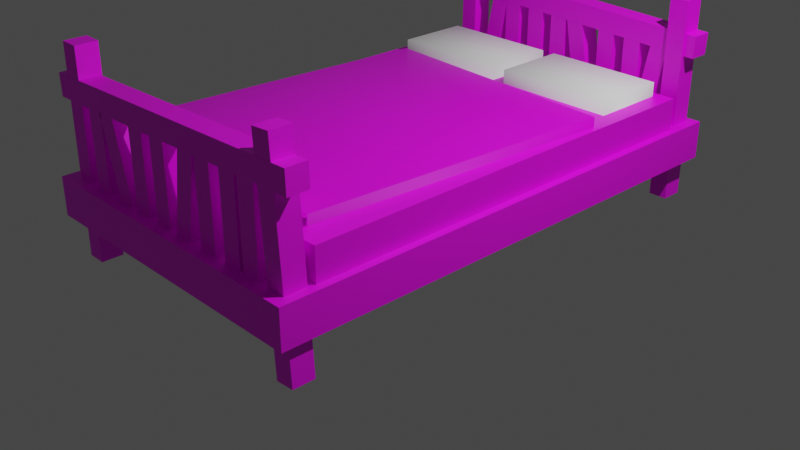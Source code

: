# Source: Bed.blend  (saved by Blender 3.0.42; exported with 4.5.12 LTS)
import bpy
from mathutils import Matrix  # noqa: F401  (used for matrix-valued properties, if any)

bpy.ops.wm.read_factory_settings(use_empty=True)
scene = bpy.context.scene
scene.name = 'Scene'

# ---- collections
col_collection = bpy.data.collections.new('Collection'); scene.collection.children.link(col_collection)

# ---- images (referenced by path relative to the original .blend; pixels are not part of the script)
import os
ASSET_DIR = os.environ.get("B2B_ASSET_DIR", "")  # directory of the original .blend (textures are referenced by path, not embedded)
HERE = os.path.dirname(os.path.abspath(__file__))  # packed textures are extracted next to this script under _unpacked/

def load_image(name, relpath, width, height, colorspace="sRGB"):
    """Load a texture the original file referenced (path relative to the .blend, or extracted next to this script)."""
    p = next((c for c in (os.path.join(HERE, relpath), os.path.join(ASSET_DIR, relpath)) if relpath and os.path.exists(c)), "")
    if p:
        img = bpy.data.images.load(p, check_existing=True)
        img.name = name
    else:  # same state as the original file: an image datablock whose file is absent (Cycles renders it pink)
        img = bpy.data.images.new(name, width, height)
        img.source = "FILE"
        img.filepath = "//" + (relpath or name)
    img.colorspace_settings.name = colorspace
    return img
img_woodfloor043_1k_color_png = load_image('WoodFloor043_1K_Color.png', 'WoodFloor043_1K_Color.png', 1024, 1024, 'sRGB')
img_fabric026_1k_color_png = load_image('Fabric026_1K_Color.png', 'Fabric026_1K_Color.png', 1024, 1024, 'sRGB')
img_bluewood_psd = load_image('Bluewood.psd', 'Bluewood.psd', 1024, 1024, 'sRGB')
img_fabric023_1k_color_png = load_image('Fabric023_1K_Color.png', 'Fabric023_1K_Color.png', 1024, 1024, 'sRGB')

# ---- materials (node trees are filled in below, after node groups)
mat_darkwood = bpy.data.materials.new('DarkWood')
mat_darkwood.use_transparent_shadow = False
mat_bed = bpy.data.materials.new('Bed')
mat_bed.use_transparent_shadow = False
mat_bluewood = bpy.data.materials.new('BlueWood')
mat_bluewood.use_transparent_shadow = False
mat_bedsheet = bpy.data.materials.new('BedSheet')
mat_bedsheet.alpha_threshold = 0.0
mat_bedsheet.use_transparent_shadow = False
mat_bedsheet.line_color = (0.0, 0.0, 0.0, 1.0)
mat_pillow = bpy.data.materials.new('Pillow')
mat_pillow.use_transparent_shadow = False

# ---- material node trees
mat_darkwood.use_nodes = True; mat_darkwood.node_tree.nodes.clear()
_N = mat_darkwood.node_tree.nodes; _L = mat_darkwood.node_tree.links
n0 = _N.new('ShaderNodeBsdfPrincipled'); n0.name = 'Principled BSDF'; n0.location = (10, 300)
n0.distribution = 'GGX'
n0.subsurface_method = 'RANDOM_WALK_SKIN'
n0.inputs[3].default_value = 1.45
n0.inputs[27].default_value = (0.0, 0.0, 0.0, 1.0)
n0.inputs[28].default_value = 1.0
n1 = _N.new('ShaderNodeOutputMaterial'); n1.name = 'Material Output'; n1.location = (300, 300)
n2 = _N.new('ShaderNodeTexImage'); n2.name = 'Image Texture'; n2.location = (-280, 281)
n2.image = img_woodfloor043_1k_color_png
_L.new(n0.outputs[0], n1.inputs[0])
_L.new(n2.outputs[0], n0.inputs[0])
n1.is_active_output = True
mat_bed.use_nodes = True; mat_bed.node_tree.nodes.clear()
_N = mat_bed.node_tree.nodes; _L = mat_bed.node_tree.links
n0 = _N.new('ShaderNodeBsdfPrincipled'); n0.name = 'Principled BSDF'; n0.location = (10, 300)
n0.distribution = 'GGX'
n0.subsurface_method = 'RANDOM_WALK_SKIN'
n0.inputs[3].default_value = 1.45
n0.inputs[27].default_value = (0.0, 0.0, 0.0, 1.0)
n0.inputs[28].default_value = 1.0
n1 = _N.new('ShaderNodeOutputMaterial'); n1.name = 'Material Output'; n1.location = (300, 300)
n2 = _N.new('ShaderNodeTexImage'); n2.name = 'Image Texture'; n2.location = (-280, 281)
n2.image = img_fabric026_1k_color_png
_L.new(n0.outputs[0], n1.inputs[0])
_L.new(n2.outputs[0], n0.inputs[0])
n1.is_active_output = True
mat_bluewood.use_nodes = True; mat_bluewood.node_tree.nodes.clear()
_N = mat_bluewood.node_tree.nodes; _L = mat_bluewood.node_tree.links
n0 = _N.new('ShaderNodeBsdfPrincipled'); n0.name = 'Principled BSDF'; n0.location = (10, 300)
n0.distribution = 'GGX'
n0.subsurface_method = 'RANDOM_WALK_SKIN'
n0.inputs[3].default_value = 1.45
n0.inputs[27].default_value = (0.0, 0.0, 0.0, 1.0)
n0.inputs[28].default_value = 1.0
n1 = _N.new('ShaderNodeOutputMaterial'); n1.name = 'Material Output'; n1.location = (300, 300)
n2 = _N.new('ShaderNodeTexImage'); n2.name = 'Image Texture'; n2.location = (-280, 281)
n2.image = img_bluewood_psd
_L.new(n0.outputs[0], n1.inputs[0])
_L.new(n2.outputs[0], n0.inputs[0])
n1.is_active_output = True
mat_bedsheet.use_nodes = True; mat_bedsheet.node_tree.nodes.clear()
_N = mat_bedsheet.node_tree.nodes; _L = mat_bedsheet.node_tree.links
n0 = _N.new('ShaderNodeOutputMaterial'); n0.name = 'Material Output'; n0.location = (300, 300)
n1 = _N.new('ShaderNodeBsdfPrincipled'); n1.name = 'Principled BSDF'; n1.location = (10, 300)
n1.distribution = 'GGX'
n1.subsurface_method = 'RANDOM_WALK_SKIN'
n1.inputs[2].default_value = 0.4
n1.inputs[3].default_value = 1.45
n1.inputs[27].default_value = (0.0, 0.0, 0.0, 1.0)
n1.inputs[28].default_value = 1.0
n2 = _N.new('ShaderNodeTexImage'); n2.name = 'Image Texture'; n2.location = (-280, 281)
n2.image = img_fabric023_1k_color_png
_L.new(n1.outputs[0], n0.inputs[0])
_L.new(n2.outputs[0], n1.inputs[0])
n0.is_active_output = True
mat_pillow.use_nodes = True; mat_pillow.node_tree.nodes.clear()
_N = mat_pillow.node_tree.nodes; _L = mat_pillow.node_tree.links
n0 = _N.new('ShaderNodeBsdfPrincipled'); n0.name = 'Principled BSDF'; n0.location = (10, 300)
n0.distribution = 'GGX'
n0.subsurface_method = 'RANDOM_WALK_SKIN'
n0.inputs[0].default_value = (1.0, 1.0, 1.0, 1.0)
n0.inputs[2].default_value = 0.8377
n0.inputs[3].default_value = 1.45
n0.inputs[27].default_value = (0.0, 0.0, 0.0, 1.0)
n0.inputs[28].default_value = 1.0
n1 = _N.new('ShaderNodeOutputMaterial'); n1.name = 'Material Output'; n1.location = (300, 300)
_L.new(n0.outputs[0], n1.inputs[0])
n1.is_active_output = True

# ---- world
world_world = bpy.data.worlds.new('World'); scene.world = world_world
world_world.use_nodes = True; world_world.node_tree.nodes.clear()
_N = world_world.node_tree.nodes; _L = world_world.node_tree.links
n0 = _N.new('ShaderNodeOutputWorld'); n0.name = 'World Output'; n0.location = (300, 300)
n1 = _N.new('ShaderNodeBackground'); n1.name = 'Background'; n1.location = (10, 300)
n1.inputs[0].default_value = (0.05088, 0.05088, 0.05088, 1.0)
_L.new(n1.outputs[0], n0.inputs[0])
n0.is_active_output = True
world_world.color = (0.05088, 0.05088, 0.05088)
world_world.use_sun_shadow = False
world_world.sun_shadow_jitter_overblur = 0.0

# ---- cameras
cam_camera = bpy.data.cameras.new('Camera')
cam_camera.clip_end = 100.0
cam_camera.ortho_scale = 7.314

# ---- lights
light_light = bpy.data.lights.new('Light', 'POINT')
light_light.transmission_factor = 0.0
light_light.energy = 1000.0
light_light.shadow_soft_size = 0.1
light_light.shadow_maximum_resolution = 0.006
light_light.use_absolute_resolution = True

# ---- meshes
me_cube = bpy.data.meshes.new('Cube')
me_cube.from_pydata([(1.0, 1.0, 1.0), (1.0, 1.0, -1.0), (1.0, -1.0, 1.0), (1.0, -1.0, -1.0), (-1.0, 1.0, 1.0), (-1.0, 1.0, -1.0), (-1.0, -1.0, 1.0), (-1.0, -1.0, -1.0)], [], [(0, 4, 6, 2), (3, 2, 6, 7), (7, 6, 4, 5), (5, 1, 3, 7), (1, 0, 2, 3), (5, 4, 0, 1)])
_uv = me_cube.uv_layers.new(name='UVMap')
_uv.uv.foreach_set('vector', [0.625, 0.5, 0.875, 0.5, 0.875, 0.75, 0.625, 0.75, 0.375, 0.75, 0.625, 0.75, 0.625, 1.0, 0.375, 1.0, 0.375, 0.0, 0.625, 0.0, 0.625, 0.25, 0.375, 0.25, 0.125, 0.5, 0.375, 0.5, 0.375, 0.75, 0.125, 0.75, 0.375, 0.5, 0.625, 0.5, 0.625, 0.75, 0.375, 0.75, 0.375, 0.25, 0.625, 0.25, 0.625, 0.5, 0.375, 0.5])
me_cube.materials.append(mat_darkwood)
me_cube.use_remesh_preserve_volume = False
me_cube.use_remesh_preserve_attributes = False
me_cube.use_mirror_vertex_groups = False
me_cube.update()
me_cube_001 = bpy.data.meshes.new('Cube.001')
me_cube_001.from_pydata([(1.0, 1.0, 1.0), (1.0, 1.0, -1.0), (1.0, -1.0, 1.0), (1.0, -1.0, -1.0), (-1.0, 1.0, 1.0), (-1.0, 1.0, -1.0), (-1.0, -1.0, 1.0), (-1.0, -1.0, -1.0)], [], [(0, 4, 6, 2), (3, 2, 6, 7), (7, 6, 4, 5), (5, 1, 3, 7), (1, 0, 2, 3), (5, 4, 0, 1)])
_uv = me_cube_001.uv_layers.new(name='UVMap')
_uv.uv.foreach_set('vector', [0.625, 0.5, 0.875, 0.5, 0.875, 0.75, 0.625, 0.75, 0.375, 0.75, 0.625, 0.75, 0.625, 1.0, 0.375, 1.0, 0.375, 0.0, 0.625, 0.0, 0.625, 0.25, 0.375, 0.25, 0.125, 0.5, 0.375, 0.5, 0.375, 0.75, 0.125, 0.75, 0.375, 0.5, 0.625, 0.5, 0.625, 0.75, 0.375, 0.75, 0.375, 0.25, 0.625, 0.25, 0.625, 0.5, 0.375, 0.5])
me_cube_001.materials.append(mat_darkwood)
me_cube_001.use_remesh_preserve_volume = False
me_cube_001.use_remesh_preserve_attributes = False
me_cube_001.use_mirror_vertex_groups = False
me_cube_001.update()
me_cube_002 = bpy.data.meshes.new('Cube.002')
me_cube_002.from_pydata([(1.0, 1.0, 1.0), (1.0, 1.0, -1.0), (1.0, -1.0, 1.0), (1.0, -1.0, -1.0), (-1.0, 1.0, 1.0), (-1.0, 1.0, -1.0), (-1.0, -1.0, 1.0), (-1.0, -1.0, -1.0)], [], [(0, 4, 6, 2), (3, 2, 6, 7), (7, 6, 4, 5), (5, 1, 3, 7), (1, 0, 2, 3), (5, 4, 0, 1)])
_uv = me_cube_002.uv_layers.new(name='UVMap')
_uv.uv.foreach_set('vector', [0.625, 0.5, 0.875, 0.5, 0.875, 0.75, 0.625, 0.75, 0.375, 0.75, 0.625, 0.75, 0.625, 1.0, 0.375, 1.0, 0.375, 0.0, 0.625, 0.0, 0.625, 0.25, 0.375, 0.25, 0.125, 0.5, 0.375, 0.5, 0.375, 0.75, 0.125, 0.75, 0.375, 0.5, 0.625, 0.5, 0.625, 0.75, 0.375, 0.75, 0.375, 0.25, 0.625, 0.25, 0.625, 0.5, 0.375, 0.5])
me_cube_002.materials.append(mat_darkwood)
me_cube_002.use_remesh_preserve_volume = False
me_cube_002.use_remesh_preserve_attributes = False
me_cube_002.use_mirror_vertex_groups = False
me_cube_002.update()
me_cube_003 = bpy.data.meshes.new('Cube.003')
me_cube_003.from_pydata([(1.0, 1.0, 1.0), (1.0, 1.0, -1.0), (1.0, -1.0, 1.0), (1.0, -1.0, -1.0), (-1.0, 1.0, 1.0), (-1.0, 1.0, -1.0), (-1.0, -1.0, 1.0), (-1.0, -1.0, -1.0)], [], [(0, 4, 6, 2), (3, 2, 6, 7), (7, 6, 4, 5), (5, 1, 3, 7), (1, 0, 2, 3), (5, 4, 0, 1)])
_uv = me_cube_003.uv_layers.new(name='UVMap')
_uv.uv.foreach_set('vector', [0.625, 0.5, 0.875, 0.5, 0.875, 0.75, 0.625, 0.75, 0.375, 0.75, 0.625, 0.75, 0.625, 1.0, 0.375, 1.0, 0.375, 0.0, 0.625, 0.0, 0.625, 0.25, 0.375, 0.25, 0.125, 0.5, 0.375, 0.5, 0.375, 0.75, 0.125, 0.75, 0.375, 0.5, 0.625, 0.5, 0.625, 0.75, 0.375, 0.75, 0.375, 0.25, 0.625, 0.25, 0.625, 0.5, 0.375, 0.5])
me_cube_003.materials.append(mat_darkwood)
me_cube_003.use_remesh_preserve_volume = False
me_cube_003.use_remesh_preserve_attributes = False
me_cube_003.use_mirror_vertex_groups = False
me_cube_003.update()
me_cube_004 = bpy.data.meshes.new('Cube.004')
me_cube_004.from_pydata([(1.0, 1.0, 1.0), (1.0, 1.0, -1.0), (1.0, -1.0, 1.0), (1.0, -1.0, -1.0), (-1.0, 1.0, 1.0), (-1.0, 1.0, -1.0), (-1.0, -1.0, 1.0), (-1.0, -1.0, -1.0)], [], [(0, 4, 6, 2), (3, 2, 6, 7), (7, 6, 4, 5), (5, 1, 3, 7), (1, 0, 2, 3), (5, 4, 0, 1)])
_uv = me_cube_004.uv_layers.new(name='UVMap')
_uv.uv.foreach_set('vector', [0.625, 0.5, 0.875, 0.5, 0.875, 0.75, 0.625, 0.75, 0.375, 0.75, 0.625, 0.75, 0.625, 1.0, 0.375, 1.0, 0.375, 0.0, 0.625, 0.0, 0.625, 0.25, 0.375, 0.25, 0.125, 0.5, 0.375, 0.5, 0.375, 0.75, 0.125, 0.75, 0.375, 0.5, 0.625, 0.5, 0.625, 0.75, 0.375, 0.75, 0.375, 0.25, 0.625, 0.25, 0.625, 0.5, 0.375, 0.5])
me_cube_004.materials.append(mat_darkwood)
me_cube_004.use_remesh_preserve_volume = False
me_cube_004.use_remesh_preserve_attributes = False
me_cube_004.use_mirror_vertex_groups = False
me_cube_004.update()
me_cube_005 = bpy.data.meshes.new('Cube.005')
me_cube_005.from_pydata([(1.0, 1.0, 1.0), (1.0, 1.0, -1.0), (1.0, -1.0, 1.0), (1.0, -1.0, -1.0), (-1.0, 1.0, 1.0), (-1.0, 1.0, -1.0), (-1.0, -1.0, 1.0), (-1.0, -1.0, -1.0)], [], [(0, 4, 6, 2), (3, 2, 6, 7), (7, 6, 4, 5), (5, 1, 3, 7), (1, 0, 2, 3), (5, 4, 0, 1)])
_uv = me_cube_005.uv_layers.new(name='UVMap')
_uv.uv.foreach_set('vector', [0.625, 0.5, 0.875, 0.5, 0.875, 0.75, 0.625, 0.75, 0.375, 0.75, 0.625, 0.75, 0.625, 1.0, 0.375, 1.0, 0.375, 0.0, 0.625, 0.0, 0.625, 0.25, 0.375, 0.25, 0.125, 0.5, 0.375, 0.5, 0.375, 0.75, 0.125, 0.75, 0.375, 0.5, 0.625, 0.5, 0.625, 0.75, 0.375, 0.75, 0.375, 0.25, 0.625, 0.25, 0.625, 0.5, 0.375, 0.5])
me_cube_005.materials.append(mat_bed)
me_cube_005.materials.append(mat_bluewood)
me_cube_005.use_remesh_preserve_volume = False
me_cube_005.use_remesh_preserve_attributes = False
me_cube_005.use_mirror_vertex_groups = False
me_cube_005.update()
me_cube_006 = bpy.data.meshes.new('Cube.006')
me_cube_006.from_pydata([(1.0, 1.0, 1.0), (1.0, 1.0, -1.0), (1.0, -1.0, 1.0), (1.0, -1.0, -1.0), (-1.0, 1.0, 1.0), (-1.0, 1.0, -1.0), (-1.0, -1.0, 1.0), (-1.0, -1.0, -1.0)], [], [(0, 4, 6, 2), (3, 2, 6, 7), (7, 6, 4, 5), (5, 1, 3, 7), (1, 0, 2, 3), (5, 4, 0, 1)])
_uv = me_cube_006.uv_layers.new(name='UVMap')
_uv.uv.foreach_set('vector', [0.625, 0.5, 0.875, 0.5, 0.875, 0.75, 0.625, 0.75, 0.375, 0.75, 0.625, 0.75, 0.625, 1.0, 0.375, 1.0, 0.375, 0.0, 0.625, 0.0, 0.625, 0.25, 0.375, 0.25, 0.125, 0.5, 0.375, 0.5, 0.375, 0.75, 0.125, 0.75, 0.375, 0.5, 0.625, 0.5, 0.625, 0.75, 0.375, 0.75, 0.375, 0.25, 0.625, 0.25, 0.625, 0.5, 0.375, 0.5])
me_cube_006.materials.append(mat_bluewood)
me_cube_006.use_remesh_preserve_volume = False
me_cube_006.use_remesh_preserve_attributes = False
me_cube_006.use_mirror_vertex_groups = False
me_cube_006.update()
me_cube_007 = bpy.data.meshes.new('Cube.007')
me_cube_007.from_pydata([(1.0, 1.0, 1.0), (1.0, 1.0, -1.0), (1.0, -1.0, 1.0), (1.0, -1.0, -1.0), (-1.0, 1.0, 1.0), (-1.0, 1.0, -1.0), (-1.0, -1.0, 1.0), (-1.0, -1.0, -1.0)], [], [(0, 4, 6, 2), (3, 2, 6, 7), (7, 6, 4, 5), (5, 1, 3, 7), (1, 0, 2, 3), (5, 4, 0, 1)])
_uv = me_cube_007.uv_layers.new(name='UVMap')
_uv.uv.foreach_set('vector', [0.625, 0.5, 0.875, 0.5, 0.875, 0.75, 0.625, 0.75, 0.375, 0.75, 0.625, 0.75, 0.625, 1.0, 0.375, 1.0, 0.375, 0.0, 0.625, 0.0, 0.625, 0.25, 0.375, 0.25, 0.125, 0.5, 0.375, 0.5, 0.375, 0.75, 0.125, 0.75, 0.375, 0.5, 0.625, 0.5, 0.625, 0.75, 0.375, 0.75, 0.375, 0.25, 0.625, 0.25, 0.625, 0.5, 0.375, 0.5])
me_cube_007.materials.append(mat_bluewood)
me_cube_007.use_remesh_preserve_volume = False
me_cube_007.use_remesh_preserve_attributes = False
me_cube_007.use_mirror_vertex_groups = False
me_cube_007.update()
me_cube_008 = bpy.data.meshes.new('Cube.008')
me_cube_008.from_pydata([(1.0, 1.0, 1.0), (1.0, 1.0, -1.0), (1.0, -1.0, 1.0), (1.0, -1.0, -1.0), (-1.0, 1.0, 1.0), (-1.0, 1.0, -1.0), (-1.0, -1.0, 1.0), (-1.0, -1.0, -1.0)], [], [(0, 4, 6, 2), (3, 2, 6, 7), (7, 6, 4, 5), (5, 1, 3, 7), (1, 0, 2, 3), (5, 4, 0, 1)])
_uv = me_cube_008.uv_layers.new(name='UVMap')
_uv.uv.foreach_set('vector', [0.625, 0.5, 0.875, 0.5, 0.875, 0.75, 0.625, 0.75, 0.375, 0.75, 0.625, 0.75, 0.625, 1.0, 0.375, 1.0, 0.375, 0.0, 0.625, 0.0, 0.625, 0.25, 0.375, 0.25, 0.125, 0.5, 0.375, 0.5, 0.375, 0.75, 0.125, 0.75, 0.375, 0.5, 0.625, 0.5, 0.625, 0.75, 0.375, 0.75, 0.375, 0.25, 0.625, 0.25, 0.625, 0.5, 0.375, 0.5])
me_cube_008.materials.append(mat_bluewood)
me_cube_008.use_remesh_preserve_volume = False
me_cube_008.use_remesh_preserve_attributes = False
me_cube_008.use_mirror_vertex_groups = False
me_cube_008.update()
me_cube_009 = bpy.data.meshes.new('Cube.009')
me_cube_009.from_pydata([(1.0, 1.0, 1.0), (1.0, 1.0, -1.0), (1.0, -1.0, 1.0), (1.0, -1.0, -1.0), (-1.0, 1.0, 1.0), (-1.0, 1.0, -1.0), (-1.0, -1.0, 1.0), (-1.0, -1.0, -1.0)], [], [(0, 4, 6, 2), (3, 2, 6, 7), (7, 6, 4, 5), (5, 1, 3, 7), (1, 0, 2, 3), (5, 4, 0, 1)])
_uv = me_cube_009.uv_layers.new(name='UVMap')
_uv.uv.foreach_set('vector', [0.625, 0.5, 0.875, 0.5, 0.875, 0.75, 0.625, 0.75, 0.375, 0.75, 0.625, 0.75, 0.625, 1.0, 0.375, 1.0, 0.375, 0.0, 0.625, 0.0, 0.625, 0.25, 0.375, 0.25, 0.125, 0.5, 0.375, 0.5, 0.375, 0.75, 0.125, 0.75, 0.375, 0.5, 0.625, 0.5, 0.625, 0.75, 0.375, 0.75, 0.375, 0.25, 0.625, 0.25, 0.625, 0.5, 0.375, 0.5])
me_cube_009.materials.append(mat_bluewood)
me_cube_009.use_remesh_preserve_volume = False
me_cube_009.use_remesh_preserve_attributes = False
me_cube_009.use_mirror_vertex_groups = False
me_cube_009.update()
me_cube_010 = bpy.data.meshes.new('Cube.010')
me_cube_010.from_pydata([(1.0, 1.0, 1.0), (1.0, 1.0, -1.0), (1.0, -1.0, 1.0), (1.0, -1.0, -1.0), (-1.0, 1.0, 1.0), (-1.0, 1.0, -1.0), (-1.0, -1.0, 1.0), (-1.0, -1.0, -1.0)], [], [(0, 4, 6, 2), (3, 2, 6, 7), (7, 6, 4, 5), (5, 1, 3, 7), (1, 0, 2, 3), (5, 4, 0, 1)])
_uv = me_cube_010.uv_layers.new(name='UVMap')
_uv.uv.foreach_set('vector', [0.625, 0.5, 0.875, 0.5, 0.875, 0.75, 0.625, 0.75, 0.375, 0.75, 0.625, 0.75, 0.625, 1.0, 0.375, 1.0, 0.375, 0.0, 0.625, 0.0, 0.625, 0.25, 0.375, 0.25, 0.125, 0.5, 0.375, 0.5, 0.375, 0.75, 0.125, 0.75, 0.375, 0.5, 0.625, 0.5, 0.625, 0.75, 0.375, 0.75, 0.375, 0.25, 0.625, 0.25, 0.625, 0.5, 0.375, 0.5])
me_cube_010.materials.append(mat_bluewood)
me_cube_010.use_remesh_preserve_volume = False
me_cube_010.use_remesh_preserve_attributes = False
me_cube_010.use_mirror_vertex_groups = False
me_cube_010.update()
me_cube_011 = bpy.data.meshes.new('Cube.011')
me_cube_011.from_pydata([(1.0, 1.0, 1.0), (1.0, 1.0, -1.0), (1.0, -1.0, 1.0), (1.0, -1.0, -1.0), (-1.0, 1.0, 1.0), (-1.0, 1.0, -1.0), (-1.0, -1.0, 1.0), (-1.0, -1.0, -1.0)], [], [(0, 4, 6, 2), (3, 2, 6, 7), (7, 6, 4, 5), (5, 1, 3, 7), (1, 0, 2, 3), (5, 4, 0, 1)])
_uv = me_cube_011.uv_layers.new(name='UVMap')
_uv.uv.foreach_set('vector', [0.625, 0.5, 0.875, 0.5, 0.875, 0.75, 0.625, 0.75, 0.375, 0.75, 0.625, 0.75, 0.625, 1.0, 0.375, 1.0, 0.375, 0.0, 0.625, 0.0, 0.625, 0.25, 0.375, 0.25, 0.125, 0.5, 0.375, 0.5, 0.375, 0.75, 0.125, 0.75, 0.375, 0.5, 0.625, 0.5, 0.625, 0.75, 0.375, 0.75, 0.375, 0.25, 0.625, 0.25, 0.625, 0.5, 0.375, 0.5])
me_cube_011.materials.append(mat_bluewood)
me_cube_011.use_remesh_preserve_volume = False
me_cube_011.use_remesh_preserve_attributes = False
me_cube_011.use_mirror_vertex_groups = False
me_cube_011.update()
me_cube_012 = bpy.data.meshes.new('Cube.012')
me_cube_012.from_pydata([(1.0, 1.0, 1.0), (1.0, 1.0, -1.0), (1.0, -1.0, 1.0), (1.0, -1.0, -1.0), (-1.0, 1.0, 1.0), (-1.0, 1.0, -1.0), (-1.0, -1.0, 1.0), (-1.0, -1.0, -1.0)], [], [(0, 4, 6, 2), (3, 2, 6, 7), (7, 6, 4, 5), (5, 1, 3, 7), (1, 0, 2, 3), (5, 4, 0, 1)])
_uv = me_cube_012.uv_layers.new(name='UVMap')
_uv.uv.foreach_set('vector', [0.625, 0.5, 0.875, 0.5, 0.875, 0.75, 0.625, 0.75, 0.375, 0.75, 0.625, 0.75, 0.625, 1.0, 0.375, 1.0, 0.375, 0.0, 0.625, 0.0, 0.625, 0.25, 0.375, 0.25, 0.125, 0.5, 0.375, 0.5, 0.375, 0.75, 0.125, 0.75, 0.375, 0.5, 0.625, 0.5, 0.625, 0.75, 0.375, 0.75, 0.375, 0.25, 0.625, 0.25, 0.625, 0.5, 0.375, 0.5])
me_cube_012.materials.append(mat_bluewood)
me_cube_012.use_remesh_preserve_volume = False
me_cube_012.use_remesh_preserve_attributes = False
me_cube_012.use_mirror_vertex_groups = False
me_cube_012.update()
me_cube_013 = bpy.data.meshes.new('Cube.013')
me_cube_013.from_pydata([(1.0, 1.0, 1.0), (1.0, 1.0, -1.0), (1.0, -1.0, 1.0), (1.0, -1.0, -1.0), (-1.0, 1.0, 1.0), (-1.0, 1.0, -1.0), (-1.0, -1.0, 1.0), (-1.0, -1.0, -1.0)], [], [(0, 4, 6, 2), (3, 2, 6, 7), (7, 6, 4, 5), (5, 1, 3, 7), (1, 0, 2, 3), (5, 4, 0, 1)])
_uv = me_cube_013.uv_layers.new(name='UVMap')
_uv.uv.foreach_set('vector', [0.625, 0.5, 0.875, 0.5, 0.875, 0.75, 0.625, 0.75, 0.375, 0.75, 0.625, 0.75, 0.625, 1.0, 0.375, 1.0, 0.375, 0.0, 0.625, 0.0, 0.625, 0.25, 0.375, 0.25, 0.125, 0.5, 0.375, 0.5, 0.375, 0.75, 0.125, 0.75, 0.375, 0.5, 0.625, 0.5, 0.625, 0.75, 0.375, 0.75, 0.375, 0.25, 0.625, 0.25, 0.625, 0.5, 0.375, 0.5])
me_cube_013.materials.append(mat_bluewood)
me_cube_013.use_remesh_preserve_volume = False
me_cube_013.use_remesh_preserve_attributes = False
me_cube_013.use_mirror_vertex_groups = False
me_cube_013.update()
me_cube_014 = bpy.data.meshes.new('Cube.014')
me_cube_014.from_pydata([(1.0, 1.0, 1.0), (1.0, 1.0, -1.0), (1.0, -1.0, 1.0), (1.0, -1.0, -1.0), (-1.0, 1.0, 1.0), (-1.0, 1.0, -1.0), (-1.0, -1.0, 1.0), (-1.0, -1.0, -1.0)], [], [(0, 4, 6, 2), (3, 2, 6, 7), (7, 6, 4, 5), (5, 1, 3, 7), (1, 0, 2, 3), (5, 4, 0, 1)])
_uv = me_cube_014.uv_layers.new(name='UVMap')
_uv.uv.foreach_set('vector', [0.625, 0.5, 0.875, 0.5, 0.875, 0.75, 0.625, 0.75, 0.375, 0.75, 0.625, 0.75, 0.625, 1.0, 0.375, 1.0, 0.375, 0.0, 0.625, 0.0, 0.625, 0.25, 0.375, 0.25, 0.125, 0.5, 0.375, 0.5, 0.375, 0.75, 0.125, 0.75, 0.375, 0.5, 0.625, 0.5, 0.625, 0.75, 0.375, 0.75, 0.375, 0.25, 0.625, 0.25, 0.625, 0.5, 0.375, 0.5])
me_cube_014.materials.append(mat_darkwood)
me_cube_014.use_remesh_preserve_volume = False
me_cube_014.use_remesh_preserve_attributes = False
me_cube_014.use_mirror_vertex_groups = False
me_cube_014.update()
me_cube_015 = bpy.data.meshes.new('Cube.015')
me_cube_015.from_pydata([(1.0, 1.0, 1.0), (1.0, 1.0, -1.0), (1.0, -1.0, 1.0), (1.0, -1.0, -1.0), (-1.0, 1.0, 1.0), (-1.0, 1.0, -1.0), (-1.0, -1.0, 1.0), (-1.0, -1.0, -1.0)], [], [(0, 4, 6, 2), (3, 2, 6, 7), (7, 6, 4, 5), (5, 1, 3, 7), (1, 0, 2, 3), (5, 4, 0, 1)])
_uv = me_cube_015.uv_layers.new(name='UVMap')
_uv.uv.foreach_set('vector', [0.625, 0.5, 0.875, 0.5, 0.875, 0.75, 0.625, 0.75, 0.375, 0.75, 0.625, 0.75, 0.625, 1.0, 0.375, 1.0, 0.375, 0.0, 0.625, 0.0, 0.625, 0.25, 0.375, 0.25, 0.125, 0.5, 0.375, 0.5, 0.375, 0.75, 0.125, 0.75, 0.375, 0.5, 0.625, 0.5, 0.625, 0.75, 0.375, 0.75, 0.375, 0.25, 0.625, 0.25, 0.625, 0.5, 0.375, 0.5])
me_cube_015.materials.append(mat_bluewood)
me_cube_015.use_remesh_preserve_volume = False
me_cube_015.use_remesh_preserve_attributes = False
me_cube_015.use_mirror_vertex_groups = False
me_cube_015.update()
me_cube_016 = bpy.data.meshes.new('Cube.016')
me_cube_016.from_pydata([(1.0, 1.0, 1.0), (1.0, 1.0, -1.0), (1.0, -1.0, 1.0), (1.0, -1.0, -1.0), (-1.0, 1.0, 1.0), (-1.0, 1.0, -1.0), (-1.0, -1.0, 1.0), (-1.0, -1.0, -1.0)], [], [(0, 4, 6, 2), (3, 2, 6, 7), (7, 6, 4, 5), (5, 1, 3, 7), (1, 0, 2, 3), (5, 4, 0, 1)])
_uv = me_cube_016.uv_layers.new(name='UVMap')
_uv.uv.foreach_set('vector', [0.625, 0.5, 0.875, 0.5, 0.875, 0.75, 0.625, 0.75, 0.375, 0.75, 0.625, 0.75, 0.625, 1.0, 0.375, 1.0, 0.375, 0.0, 0.625, 0.0, 0.625, 0.25, 0.375, 0.25, 0.125, 0.5, 0.375, 0.5, 0.375, 0.75, 0.125, 0.75, 0.375, 0.5, 0.625, 0.5, 0.625, 0.75, 0.375, 0.75, 0.375, 0.25, 0.625, 0.25, 0.625, 0.5, 0.375, 0.5])
me_cube_016.materials.append(mat_bluewood)
me_cube_016.use_remesh_preserve_volume = False
me_cube_016.use_remesh_preserve_attributes = False
me_cube_016.use_mirror_vertex_groups = False
me_cube_016.update()
me_cube_017 = bpy.data.meshes.new('Cube.017')
me_cube_017.from_pydata([(1.0, 1.0, 1.0), (1.0, 1.0, -1.0), (1.0, -1.0, 1.0), (1.0, -1.0, -1.0), (-1.0, 1.0, 1.0), (-1.0, 1.0, -1.0), (-1.0, -1.0, 1.0), (-1.0, -1.0, -1.0)], [], [(0, 4, 6, 2), (3, 2, 6, 7), (7, 6, 4, 5), (5, 1, 3, 7), (1, 0, 2, 3), (5, 4, 0, 1)])
_uv = me_cube_017.uv_layers.new(name='UVMap')
_uv.uv.foreach_set('vector', [0.625, 0.5, 0.875, 0.5, 0.875, 0.75, 0.625, 0.75, 0.375, 0.75, 0.625, 0.75, 0.625, 1.0, 0.375, 1.0, 0.375, 0.0, 0.625, 0.0, 0.625, 0.25, 0.375, 0.25, 0.125, 0.5, 0.375, 0.5, 0.375, 0.75, 0.125, 0.75, 0.375, 0.5, 0.625, 0.5, 0.625, 0.75, 0.375, 0.75, 0.375, 0.25, 0.625, 0.25, 0.625, 0.5, 0.375, 0.5])
me_cube_017.materials.append(mat_bluewood)
me_cube_017.use_remesh_preserve_volume = False
me_cube_017.use_remesh_preserve_attributes = False
me_cube_017.use_mirror_vertex_groups = False
me_cube_017.update()
me_cube_018 = bpy.data.meshes.new('Cube.018')
me_cube_018.from_pydata([(1.0, 1.0, 1.0), (1.0, 1.0, -1.0), (1.0, -1.0, 1.0), (1.0, -1.0, -1.0), (-1.0, 1.0, 1.0), (-1.0, 1.0, -1.0), (-1.0, -1.0, 1.0), (-1.0, -1.0, -1.0)], [], [(0, 4, 6, 2), (3, 2, 6, 7), (7, 6, 4, 5), (5, 1, 3, 7), (1, 0, 2, 3), (5, 4, 0, 1)])
_uv = me_cube_018.uv_layers.new(name='UVMap')
_uv.uv.foreach_set('vector', [0.625, 0.5, 0.875, 0.5, 0.875, 0.75, 0.625, 0.75, 0.375, 0.75, 0.625, 0.75, 0.625, 1.0, 0.375, 1.0, 0.375, 0.0, 0.625, 0.0, 0.625, 0.25, 0.375, 0.25, 0.125, 0.5, 0.375, 0.5, 0.375, 0.75, 0.125, 0.75, 0.375, 0.5, 0.625, 0.5, 0.625, 0.75, 0.375, 0.75, 0.375, 0.25, 0.625, 0.25, 0.625, 0.5, 0.375, 0.5])
me_cube_018.materials.append(mat_bluewood)
me_cube_018.use_remesh_preserve_volume = False
me_cube_018.use_remesh_preserve_attributes = False
me_cube_018.use_mirror_vertex_groups = False
me_cube_018.update()
me_cube_019 = bpy.data.meshes.new('Cube.019')
me_cube_019.from_pydata([(1.0, 1.0, 1.0), (1.0, 1.0, -1.0), (1.0, -1.0, 1.0), (1.0, -1.0, -1.0), (-1.0, 1.0, 1.0), (-1.0, 1.0, -1.0), (-1.0, -1.0, 1.0), (-1.0, -1.0, -1.0)], [], [(0, 4, 6, 2), (3, 2, 6, 7), (7, 6, 4, 5), (5, 1, 3, 7), (1, 0, 2, 3), (5, 4, 0, 1)])
_uv = me_cube_019.uv_layers.new(name='UVMap')
_uv.uv.foreach_set('vector', [0.625, 0.5, 0.875, 0.5, 0.875, 0.75, 0.625, 0.75, 0.375, 0.75, 0.625, 0.75, 0.625, 1.0, 0.375, 1.0, 0.375, 0.0, 0.625, 0.0, 0.625, 0.25, 0.375, 0.25, 0.125, 0.5, 0.375, 0.5, 0.375, 0.75, 0.125, 0.75, 0.375, 0.5, 0.625, 0.5, 0.625, 0.75, 0.375, 0.75, 0.375, 0.25, 0.625, 0.25, 0.625, 0.5, 0.375, 0.5])
me_cube_019.materials.append(mat_bluewood)
me_cube_019.use_remesh_preserve_volume = False
me_cube_019.use_remesh_preserve_attributes = False
me_cube_019.use_mirror_vertex_groups = False
me_cube_019.update()
me_cube_020 = bpy.data.meshes.new('Cube.020')
me_cube_020.from_pydata([(1.0, 1.0, 1.0), (1.0, 1.0, -1.0), (1.0, -1.0, 1.0), (1.0, -1.0, -1.0), (-1.0, 1.0, 1.0), (-1.0, 1.0, -1.0), (-1.0, -1.0, 1.0), (-1.0, -1.0, -1.0)], [], [(0, 4, 6, 2), (3, 2, 6, 7), (7, 6, 4, 5), (5, 1, 3, 7), (1, 0, 2, 3), (5, 4, 0, 1)])
_uv = me_cube_020.uv_layers.new(name='UVMap')
_uv.uv.foreach_set('vector', [0.625, 0.5, 0.875, 0.5, 0.875, 0.75, 0.625, 0.75, 0.375, 0.75, 0.625, 0.75, 0.625, 1.0, 0.375, 1.0, 0.375, 0.0, 0.625, 0.0, 0.625, 0.25, 0.375, 0.25, 0.125, 0.5, 0.375, 0.5, 0.375, 0.75, 0.125, 0.75, 0.375, 0.5, 0.625, 0.5, 0.625, 0.75, 0.375, 0.75, 0.375, 0.25, 0.625, 0.25, 0.625, 0.5, 0.375, 0.5])
me_cube_020.materials.append(mat_bluewood)
me_cube_020.use_remesh_preserve_volume = False
me_cube_020.use_remesh_preserve_attributes = False
me_cube_020.use_mirror_vertex_groups = False
me_cube_020.update()
me_cube_021 = bpy.data.meshes.new('Cube.021')
me_cube_021.from_pydata([(1.0, 1.0, 1.0), (1.0, 1.0, -1.0), (1.0, -1.0, 1.0), (1.0, -1.0, -1.0), (-1.0, 1.0, 1.0), (-1.0, 1.0, -1.0), (-1.0, -1.0, 1.0), (-1.0, -1.0, -1.0)], [], [(0, 4, 6, 2), (3, 2, 6, 7), (7, 6, 4, 5), (5, 1, 3, 7), (1, 0, 2, 3), (5, 4, 0, 1)])
_uv = me_cube_021.uv_layers.new(name='UVMap')
_uv.uv.foreach_set('vector', [0.625, 0.5, 0.875, 0.5, 0.875, 0.75, 0.625, 0.75, 0.375, 0.75, 0.625, 0.75, 0.625, 1.0, 0.375, 1.0, 0.375, 0.0, 0.625, 0.0, 0.625, 0.25, 0.375, 0.25, 0.125, 0.5, 0.375, 0.5, 0.375, 0.75, 0.125, 0.75, 0.375, 0.5, 0.625, 0.5, 0.625, 0.75, 0.375, 0.75, 0.375, 0.25, 0.625, 0.25, 0.625, 0.5, 0.375, 0.5])
me_cube_021.materials.append(mat_bluewood)
me_cube_021.use_remesh_preserve_volume = False
me_cube_021.use_remesh_preserve_attributes = False
me_cube_021.use_mirror_vertex_groups = False
me_cube_021.update()
me_cube_022 = bpy.data.meshes.new('Cube.022')
me_cube_022.from_pydata([(1.0, 1.0, 1.0), (1.0, 1.0, -1.0), (1.0, -1.0, 1.0), (1.0, -1.0, -1.0), (-1.0, 1.0, 1.0), (-1.0, 1.0, -1.0), (-1.0, -1.0, 1.0), (-1.0, -1.0, -1.0)], [], [(0, 4, 6, 2), (3, 2, 6, 7), (7, 6, 4, 5), (5, 1, 3, 7), (1, 0, 2, 3), (5, 4, 0, 1)])
_uv = me_cube_022.uv_layers.new(name='UVMap')
_uv.uv.foreach_set('vector', [0.625, 0.5, 0.875, 0.5, 0.875, 0.75, 0.625, 0.75, 0.375, 0.75, 0.625, 0.75, 0.625, 1.0, 0.375, 1.0, 0.375, 0.0, 0.625, 0.0, 0.625, 0.25, 0.375, 0.25, 0.125, 0.5, 0.375, 0.5, 0.375, 0.75, 0.125, 0.75, 0.375, 0.5, 0.625, 0.5, 0.625, 0.75, 0.375, 0.75, 0.375, 0.25, 0.625, 0.25, 0.625, 0.5, 0.375, 0.5])
me_cube_022.materials.append(mat_bluewood)
me_cube_022.use_remesh_preserve_volume = False
me_cube_022.use_remesh_preserve_attributes = False
me_cube_022.use_mirror_vertex_groups = False
me_cube_022.update()
me_cube_023 = bpy.data.meshes.new('Cube.023')
me_cube_023.from_pydata([(1.0, 1.0, 1.0), (1.0, 1.0, -1.0), (1.0, -1.0, 1.0), (1.0, -1.0, -1.0), (-1.0, 1.0, 1.0), (-1.0, 1.0, -1.0), (-1.0, -1.0, 1.0), (-1.0, -1.0, -1.0)], [], [(0, 4, 6, 2), (3, 2, 6, 7), (7, 6, 4, 5), (5, 1, 3, 7), (1, 0, 2, 3), (5, 4, 0, 1)])
_uv = me_cube_023.uv_layers.new(name='UVMap')
_uv.uv.foreach_set('vector', [0.625, 0.5, 0.875, 0.5, 0.875, 0.75, 0.625, 0.75, 0.375, 0.75, 0.625, 0.75, 0.625, 1.0, 0.375, 1.0, 0.375, 0.0, 0.625, 0.0, 0.625, 0.25, 0.375, 0.25, 0.125, 0.5, 0.375, 0.5, 0.375, 0.75, 0.125, 0.75, 0.375, 0.5, 0.625, 0.5, 0.625, 0.75, 0.375, 0.75, 0.375, 0.25, 0.625, 0.25, 0.625, 0.5, 0.375, 0.5])
me_cube_023.materials.append(mat_darkwood)
me_cube_023.use_remesh_preserve_volume = False
me_cube_023.use_remesh_preserve_attributes = False
me_cube_023.use_mirror_vertex_groups = False
me_cube_023.update()
me_cube_024 = bpy.data.meshes.new('Cube.024')
me_cube_024.from_pydata([(1.0, 1.0, 1.0), (1.0, 1.0, -1.0), (1.0, -1.0, 1.0), (1.0, -1.0, -1.0), (-1.0, 1.0, 1.0), (-1.0, 1.0, -1.0), (-1.0, -1.0, 1.0), (-1.0, -1.0, -1.0)], [], [(0, 4, 6, 2), (3, 2, 6, 7), (7, 6, 4, 5), (5, 1, 3, 7), (1, 0, 2, 3), (5, 4, 0, 1)])
me_cube_024.polygons.foreach_set('use_smooth', [True] * 6)
_uv = me_cube_024.uv_layers.new(name='UVMap')
_uv.uv.foreach_set('vector', [0.625, 0.5, 0.875, 0.5, 0.875, 0.75, 0.625, 0.75, 0.375, 0.75, 0.625, 0.75, 0.625, 1.0, 0.375, 1.0, 0.375, 0.0, 0.625, 0.0, 0.625, 0.25, 0.375, 0.25, 0.125, 0.5, 0.375, 0.5, 0.375, 0.75, 0.125, 0.75, 0.375, 0.5, 0.625, 0.5, 0.625, 0.75, 0.375, 0.75, 0.375, 0.25, 0.625, 0.25, 0.625, 0.5, 0.375, 0.5])
me_cube_024.materials.append(mat_bedsheet)
me_cube_024.use_remesh_preserve_volume = False
me_cube_024.use_remesh_preserve_attributes = False
me_cube_024.use_mirror_vertex_groups = False
me_cube_024.update()
me_cube_025 = bpy.data.meshes.new('Cube.025')
me_cube_025.from_pydata([(1.0, 1.0, 1.0), (1.0, 1.0, -1.0), (1.0, -1.0, 1.0), (1.0, -1.0, -1.0), (-1.0, 1.0, 1.0), (-1.0, 1.0, -1.0), (-1.0, -1.0, 1.0), (-1.0, -1.0, -1.0)], [], [(0, 4, 6, 2), (3, 2, 6, 7), (7, 6, 4, 5), (5, 1, 3, 7), (1, 0, 2, 3), (5, 4, 0, 1)])
me_cube_025.polygons.foreach_set('use_smooth', [True] * 6)
_uv = me_cube_025.uv_layers.new(name='UVMap')
_uv.uv.foreach_set('vector', [0.625, 0.5, 0.875, 0.5, 0.875, 0.75, 0.625, 0.75, 0.375, 0.75, 0.625, 0.75, 0.625, 1.0, 0.375, 1.0, 0.375, 0.0, 0.625, 0.0, 0.625, 0.25, 0.375, 0.25, 0.125, 0.5, 0.375, 0.5, 0.375, 0.75, 0.125, 0.75, 0.375, 0.5, 0.625, 0.5, 0.625, 0.75, 0.375, 0.75, 0.375, 0.25, 0.625, 0.25, 0.625, 0.5, 0.375, 0.5])
me_cube_025.materials.append(mat_pillow)
me_cube_025.use_remesh_preserve_volume = False
me_cube_025.use_remesh_preserve_attributes = False
me_cube_025.use_mirror_vertex_groups = False
me_cube_025.update()
me_cube_026 = bpy.data.meshes.new('Cube.026')
me_cube_026.from_pydata([(1.0, 1.0, 1.0), (1.0, 1.0, -1.0), (1.0, -1.0, 1.0), (1.0, -1.0, -1.0), (-1.0, 1.0, 1.0), (-1.0, 1.0, -1.0), (-1.0, -1.0, 1.0), (-1.0, -1.0, -1.0)], [], [(0, 4, 6, 2), (3, 2, 6, 7), (7, 6, 4, 5), (5, 1, 3, 7), (1, 0, 2, 3), (5, 4, 0, 1)])
me_cube_026.polygons.foreach_set('use_smooth', [True] * 6)
_uv = me_cube_026.uv_layers.new(name='UVMap')
_uv.uv.foreach_set('vector', [0.625, 0.5, 0.875, 0.5, 0.875, 0.75, 0.625, 0.75, 0.375, 0.75, 0.625, 0.75, 0.625, 1.0, 0.375, 1.0, 0.375, 0.0, 0.625, 0.0, 0.625, 0.25, 0.375, 0.25, 0.125, 0.5, 0.375, 0.5, 0.375, 0.75, 0.125, 0.75, 0.375, 0.5, 0.625, 0.5, 0.625, 0.75, 0.375, 0.75, 0.375, 0.25, 0.625, 0.25, 0.625, 0.5, 0.375, 0.5])
me_cube_026.materials.append(mat_pillow)
me_cube_026.use_remesh_preserve_volume = False
me_cube_026.use_remesh_preserve_attributes = False
me_cube_026.use_mirror_vertex_groups = False
me_cube_026.update()

# ---- objects
ob_cube = bpy.data.objects.new('Cube', me_cube)
ob_light = bpy.data.objects.new('Light', light_light)
ob_camera = bpy.data.objects.new('Camera', cam_camera)
ob_cube_001 = bpy.data.objects.new('Cube.001', me_cube_001)
ob_cube_002 = bpy.data.objects.new('Cube.002', me_cube_002)
ob_cube_003 = bpy.data.objects.new('Cube.003', me_cube_003)
ob_cube_004 = bpy.data.objects.new('Cube.004', me_cube_004)
ob_cube_005 = bpy.data.objects.new('Cube.005', me_cube_005)
ob_cube_006 = bpy.data.objects.new('Cube.006', me_cube_006)
ob_cube_007 = bpy.data.objects.new('Cube.007', me_cube_007)
ob_cube_008 = bpy.data.objects.new('Cube.008', me_cube_008)
ob_cube_009 = bpy.data.objects.new('Cube.009', me_cube_009)
ob_cube_010 = bpy.data.objects.new('Cube.010', me_cube_010)
ob_cube_011 = bpy.data.objects.new('Cube.011', me_cube_011)
ob_cube_012 = bpy.data.objects.new('Cube.012', me_cube_012)
ob_cube_013 = bpy.data.objects.new('Cube.013', me_cube_013)
ob_cube_014 = bpy.data.objects.new('Cube.014', me_cube_014)
ob_cube_015 = bpy.data.objects.new('Cube.015', me_cube_015)
ob_cube_016 = bpy.data.objects.new('Cube.016', me_cube_016)
ob_cube_017 = bpy.data.objects.new('Cube.017', me_cube_017)
ob_cube_018 = bpy.data.objects.new('Cube.018', me_cube_018)
ob_cube_019 = bpy.data.objects.new('Cube.019', me_cube_019)
ob_cube_020 = bpy.data.objects.new('Cube.020', me_cube_020)
ob_cube_021 = bpy.data.objects.new('Cube.021', me_cube_021)
ob_cube_022 = bpy.data.objects.new('Cube.022', me_cube_022)
ob_cube_023 = bpy.data.objects.new('Cube.023', me_cube_023)
ob_cube_024 = bpy.data.objects.new('Cube.024', me_cube_024)
ob_cube_025 = bpy.data.objects.new('Cube.025', me_cube_025)
ob_cube_026 = bpy.data.objects.new('Cube.026', me_cube_026)

# ---- transforms, parenting, visibility, modifiers, constraints
ob_cube.location = (0.0, 0.0, 0.5801)
ob_cube.scale = (1.633, 2.75, 0.1997)
ob_cube.lock_rotations_4d = False
ob_cube.empty_display_type = 'ARROWS'
ob_cube.lineart.crease_threshold = 0.0
ob_light.location = (4.076, 1.005, 5.904)
ob_light.rotation_euler = (0.6503, 0.05522, 1.866)
ob_light.lock_rotations_4d = False
ob_light.empty_display_type = 'ARROWS'
ob_light.color = (0.0, 0.0, 0.0, 0.0)
ob_light.lineart.crease_threshold = 0.0
ob_camera.location = (7.359, -6.926, 4.958)
ob_camera.rotation_euler = (1.109, 0.0, 0.8149)
ob_camera.lock_rotations_4d = False
ob_camera.empty_display_type = 'ARROWS'
ob_camera.color = (0.0, 0.0, 0.0, 0.0)
ob_camera.display_type = 'WIRE'
ob_camera.lineart.crease_threshold = 0.0
ob_cube_001.location = (1.42, -2.513, 1.021)
ob_cube_001.rotation_euler = (0.0, -0.06292, 0.0)
ob_cube_001.scale = (0.09921, 0.1154, 1.062)
ob_cube_001.lock_rotations_4d = False
ob_cube_001.empty_display_type = 'ARROWS'
ob_cube_001.lineart.crease_threshold = 0.0
ob_cube_002.location = (-1.395, -2.513, 1.021)
ob_cube_002.rotation_euler = (0.0, 0.01156, 0.0)
ob_cube_002.scale = (0.09921, 0.1154, 1.062)
ob_cube_002.lock_rotations_4d = False
ob_cube_002.empty_display_type = 'ARROWS'
ob_cube_002.lineart.crease_threshold = 0.0
ob_cube_003.location = (1.42, 2.557, 1.021)
ob_cube_003.scale = (0.09921, 0.1154, 1.062)
ob_cube_003.lock_rotations_4d = False
ob_cube_003.empty_display_type = 'ARROWS'
ob_cube_003.lineart.crease_threshold = 0.0
ob_cube_004.location = (-1.395, 2.557, 1.021)
ob_cube_004.scale = (0.09921, 0.1154, 1.062)
ob_cube_004.lock_rotations_4d = False
ob_cube_004.empty_display_type = 'ARROWS'
ob_cube_004.lineart.crease_threshold = 0.0
ob_cube_005.location = (0.0, 0.0, 0.9067)
ob_cube_005.scale = (1.554, 2.331, 0.2087)
ob_cube_005.lock_rotations_4d = False
ob_cube_005.empty_display_type = 'ARROWS'
ob_cube_005.lineart.crease_threshold = 0.0
ob_cube_006.location = (-1.065, -2.513, 1.021)
ob_cube_006.scale = (0.09921, 0.1154, 0.6673)
ob_cube_006.lock_rotations_4d = False
ob_cube_006.empty_display_type = 'ARROWS'
ob_cube_006.lineart.crease_threshold = 0.0
ob_cube_007.location = (-0.7466, -2.513, 1.021)
ob_cube_007.rotation_euler = (0.0, -0.2481, 0.0)
ob_cube_007.scale = (0.09921, 0.1154, 0.6673)
ob_cube_007.lock_rotations_4d = False
ob_cube_007.empty_display_type = 'ARROWS'
ob_cube_007.lineart.crease_threshold = 0.0
ob_cube_008.location = (-0.416, -2.513, 1.021)
ob_cube_008.scale = (0.09921, 0.1154, 0.6673)
ob_cube_008.lock_rotations_4d = False
ob_cube_008.empty_display_type = 'ARROWS'
ob_cube_008.lineart.crease_threshold = 0.0
ob_cube_009.location = (-0.09133, -2.513, 1.021)
ob_cube_009.scale = (0.09921, 0.1154, 0.6673)
ob_cube_009.lock_rotations_4d = False
ob_cube_009.empty_display_type = 'ARROWS'
ob_cube_009.lineart.crease_threshold = 0.0
ob_cube_010.location = (0.2393, -2.513, 1.021)
ob_cube_010.rotation_euler = (0.0, 0.1544, 0.0)
ob_cube_010.scale = (0.09921, 0.1154, 0.6673)
ob_cube_010.lock_rotations_4d = False
ob_cube_010.empty_display_type = 'ARROWS'
ob_cube_010.lineart.crease_threshold = 0.0
ob_cube_011.location = (0.5573, -2.513, 1.021)
ob_cube_011.scale = (0.09921, 0.1154, 0.6673)
ob_cube_011.lock_rotations_4d = False
ob_cube_011.empty_display_type = 'ARROWS'
ob_cube_011.lineart.crease_threshold = 0.0
ob_cube_012.location = (0.8879, -2.513, 1.021)
ob_cube_012.scale = (0.09921, 0.1154, 0.6673)
ob_cube_012.lock_rotations_4d = False
ob_cube_012.empty_display_type = 'ARROWS'
ob_cube_012.lineart.crease_threshold = 0.0
ob_cube_013.location = (1.128, -2.513, 1.021)
ob_cube_013.scale = (0.09921, 0.1154, 0.6673)
ob_cube_013.lock_rotations_4d = False
ob_cube_013.empty_display_type = 'ARROWS'
ob_cube_013.lineart.crease_threshold = 0.0
ob_cube_014.location = (0.0, -2.523, 1.695)
ob_cube_014.rotation_euler = (0.0, -0.03068, 0.0)
ob_cube_014.scale = (1.633, 0.1089, 0.1137)
ob_cube_014.lock_rotations_4d = False
ob_cube_014.empty_display_type = 'ARROWS'
ob_cube_014.lineart.crease_threshold = 0.0
ob_cube_015.location = (-1.065, 2.588, 1.021)
ob_cube_015.rotation_euler = (0.0, 0.201, 0.0)
ob_cube_015.scale = (0.09921, 0.1154, 0.6673)
ob_cube_015.lock_rotations_4d = False
ob_cube_015.empty_display_type = 'ARROWS'
ob_cube_015.lineart.crease_threshold = 0.0
ob_cube_016.location = (-0.7466, 2.588, 1.021)
ob_cube_016.scale = (0.09921, 0.1154, 0.6673)
ob_cube_016.lock_rotations_4d = False
ob_cube_016.empty_display_type = 'ARROWS'
ob_cube_016.lineart.crease_threshold = 0.0
ob_cube_017.location = (-0.416, 2.588, 1.021)
ob_cube_017.scale = (0.09921, 0.1154, 0.6673)
ob_cube_017.lock_rotations_4d = False
ob_cube_017.empty_display_type = 'ARROWS'
ob_cube_017.lineart.crease_threshold = 0.0
ob_cube_018.location = (-0.09133, 2.588, 1.021)
ob_cube_018.scale = (0.09921, 0.1154, 0.6673)
ob_cube_018.lock_rotations_4d = False
ob_cube_018.empty_display_type = 'ARROWS'
ob_cube_018.lineart.crease_threshold = 0.0
ob_cube_019.location = (0.2393, 2.588, 1.021)
ob_cube_019.rotation_euler = (0.0, -0.1869, 0.0)
ob_cube_019.scale = (0.09921, 0.1154, 0.6673)
ob_cube_019.lock_rotations_4d = False
ob_cube_019.empty_display_type = 'ARROWS'
ob_cube_019.lineart.crease_threshold = 0.0
ob_cube_020.location = (0.5573, 2.588, 1.021)
ob_cube_020.scale = (0.09921, 0.1154, 0.6673)
ob_cube_020.lock_rotations_4d = False
ob_cube_020.empty_display_type = 'ARROWS'
ob_cube_020.lineart.crease_threshold = 0.0
ob_cube_021.location = (0.8879, 2.588, 1.021)
ob_cube_021.scale = (0.09921, 0.1154, 0.6673)
ob_cube_021.lock_rotations_4d = False
ob_cube_021.empty_display_type = 'ARROWS'
ob_cube_021.lineart.crease_threshold = 0.0
ob_cube_022.location = (1.128, 2.588, 1.021)
ob_cube_022.rotation_euler = (0.0, 0.1756, 0.0)
ob_cube_022.scale = (0.09903, 0.1154, 0.6293)
ob_cube_022.lock_rotations_4d = False
ob_cube_022.empty_display_type = 'ARROWS'
ob_cube_022.lineart.crease_threshold = 0.0
ob_cube_023.location = (0.0, 2.579, 1.695)
ob_cube_023.rotation_euler = (0.0, 0.03963, 0.0)
ob_cube_023.scale = (1.633, 0.1089, 0.1137)
ob_cube_023.lock_rotations_4d = False
ob_cube_023.empty_display_type = 'ARROWS'
ob_cube_023.lineart.crease_threshold = 0.0
ob_cube_024.location = (0.0, -0.4322, 1.034)
ob_cube_024.rotation_euler = (0.0, -0.0, -0.06815)
ob_cube_024.scale = (1.385, 1.644, 0.186)
ob_cube_024.lock_rotations_4d = False
ob_cube_024.empty_display_type = 'ARROWS'
ob_cube_024.lineart.crease_threshold = 0.0
ob_cube_025.location = (-0.7279, 1.831, 1.034)
ob_cube_025.scale = (0.6487, 0.4025, 0.2312)
ob_cube_025.lock_rotations_4d = False
ob_cube_025.empty_display_type = 'ARROWS'
ob_cube_025.lineart.crease_threshold = 0.0
ob_cube_026.location = (0.7188, 1.831, 1.034)
ob_cube_026.scale = (0.6487, 0.4025, 0.2312)
ob_cube_026.lock_rotations_4d = False
ob_cube_026.empty_display_type = 'ARROWS'
ob_cube_026.lineart.crease_threshold = 0.0

# ---- collection membership
col_collection.objects.link(ob_cube)
col_collection.objects.link(ob_light)
col_collection.objects.link(ob_camera)
col_collection.objects.link(ob_cube_001)
col_collection.objects.link(ob_cube_002)
col_collection.objects.link(ob_cube_003)
col_collection.objects.link(ob_cube_004)
col_collection.objects.link(ob_cube_005)
col_collection.objects.link(ob_cube_006)
col_collection.objects.link(ob_cube_007)
col_collection.objects.link(ob_cube_008)
col_collection.objects.link(ob_cube_009)
col_collection.objects.link(ob_cube_010)
col_collection.objects.link(ob_cube_011)
col_collection.objects.link(ob_cube_012)
col_collection.objects.link(ob_cube_013)
col_collection.objects.link(ob_cube_014)
col_collection.objects.link(ob_cube_015)
col_collection.objects.link(ob_cube_016)
col_collection.objects.link(ob_cube_017)
col_collection.objects.link(ob_cube_018)
col_collection.objects.link(ob_cube_019)
col_collection.objects.link(ob_cube_020)
col_collection.objects.link(ob_cube_021)
col_collection.objects.link(ob_cube_022)
col_collection.objects.link(ob_cube_023)
col_collection.objects.link(ob_cube_024)
col_collection.objects.link(ob_cube_025)
col_collection.objects.link(ob_cube_026)

# ---- scene / render settings (as saved in the file)
scene.camera = ob_camera
scene.frame_start = 1; scene.frame_end = 250; scene.frame_set(1)
scene.render.engine = 'BLENDER_EEVEE_NEXT'
scene.cycles.sampling_pattern = 'TABULATED_SOBOL'
scene.cycles.use_light_tree = False
scene.view_settings.view_transform = 'Filmic'
bpy.context.view_layer.update()
